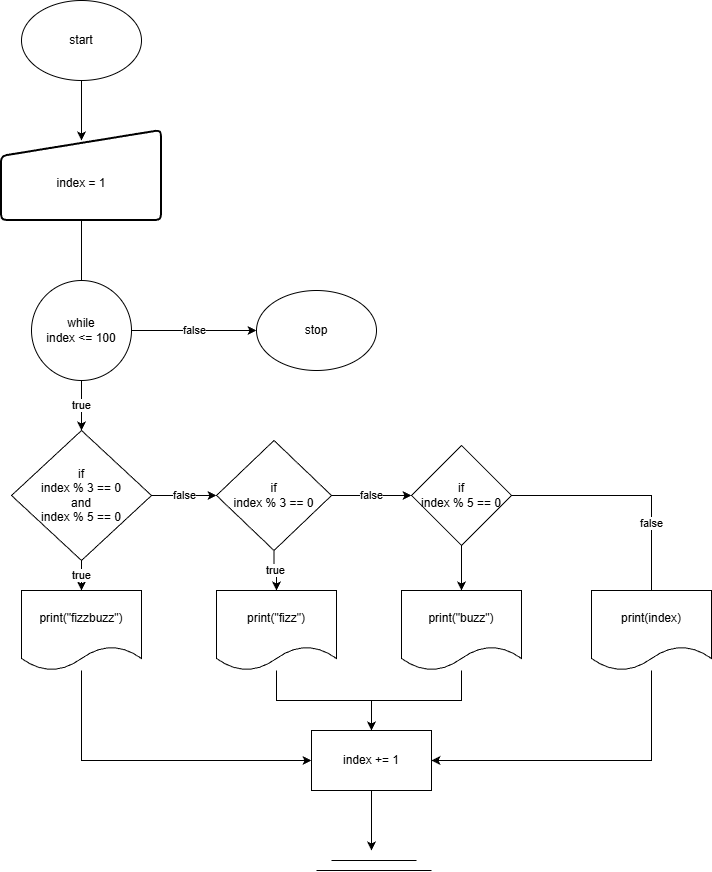

The diagram above was exported from draw.io. Its source (the exported page's mxGraphModel, read from the mxfile embedded in the PNG):
<mxGraphModel dx="1426" dy="757" grid="1" gridSize="10" guides="1" tooltips="1" connect="1" arrows="1" fold="1" page="1" pageScale="1" pageWidth="850" pageHeight="1100" math="0" shadow="0">
  <root>
    <mxCell id="0" />
    <mxCell id="1" parent="0" />
    <mxCell id="s8-cJ1e0-cdPObhjBClW-2" edge="1" parent="1" source="s8-cJ1e0-cdPObhjBClW-1" style="edgeStyle=orthogonalEdgeStyle;rounded=0;orthogonalLoop=1;jettySize=auto;html=1;">
      <mxGeometry relative="1" as="geometry">
        <mxPoint x="425" y="220" as="targetPoint" />
      </mxGeometry>
    </mxCell>
    <mxCell id="s8-cJ1e0-cdPObhjBClW-1" parent="1" style="ellipse;whiteSpace=wrap;html=1;" value="start" vertex="1">
      <mxGeometry height="80" width="120" x="365" y="80" as="geometry" />
    </mxCell>
    <mxCell id="s8-cJ1e0-cdPObhjBClW-4" edge="1" parent="1" source="s8-cJ1e0-cdPObhjBClW-3" style="edgeStyle=orthogonalEdgeStyle;rounded=0;orthogonalLoop=1;jettySize=auto;html=1;">
      <mxGeometry relative="1" as="geometry">
        <mxPoint x="425" y="370" as="targetPoint" />
      </mxGeometry>
    </mxCell>
    <mxCell id="s8-cJ1e0-cdPObhjBClW-3" parent="1" style="html=1;strokeWidth=2;shape=manualInput;whiteSpace=wrap;rounded=1;size=26;arcSize=11;align=center;" value="&lt;div&gt;&lt;br&gt;&lt;/div&gt;index = 1" vertex="1">
      <mxGeometry height="90" width="160" x="345" y="210" as="geometry" />
    </mxCell>
    <mxCell id="s8-cJ1e0-cdPObhjBClW-6" edge="1" parent="1" source="s8-cJ1e0-cdPObhjBClW-5" style="edgeStyle=orthogonalEdgeStyle;rounded=0;orthogonalLoop=1;jettySize=auto;html=1;" value="false">
      <mxGeometry relative="1" as="geometry">
        <mxPoint x="600" y="410" as="targetPoint" />
      </mxGeometry>
    </mxCell>
    <mxCell id="s8-cJ1e0-cdPObhjBClW-12" edge="1" parent="1" source="s8-cJ1e0-cdPObhjBClW-5" style="edgeStyle=orthogonalEdgeStyle;rounded=0;orthogonalLoop=1;jettySize=auto;html=1;entryX=0.5;entryY=0;entryDx=0;entryDy=0;" value="true">
      <mxGeometry relative="1" as="geometry">
        <Array as="points">
          <mxPoint x="425" y="460" />
          <mxPoint x="425" y="460" />
        </Array>
        <mxPoint x="425" y="510" as="targetPoint" />
      </mxGeometry>
    </mxCell>
    <mxCell id="s8-cJ1e0-cdPObhjBClW-5" parent="1" style="ellipse;whiteSpace=wrap;html=1;aspect=fixed;" value="while&lt;div&gt;index &amp;lt;= 100&lt;/div&gt;" vertex="1">
      <mxGeometry height="100" width="100" x="375" y="360" as="geometry" />
    </mxCell>
    <mxCell id="s8-cJ1e0-cdPObhjBClW-24" edge="1" parent="1" source="s8-cJ1e0-cdPObhjBClW-7" style="edgeStyle=orthogonalEdgeStyle;rounded=0;orthogonalLoop=1;jettySize=auto;html=1;entryX=0.5;entryY=0;entryDx=0;entryDy=0;" target="s8-cJ1e0-cdPObhjBClW-23" value="true">
      <mxGeometry relative="1" as="geometry" />
    </mxCell>
    <mxCell id="s8-cJ1e0-cdPObhjBClW-47" edge="1" parent="1" source="s8-cJ1e0-cdPObhjBClW-7" style="edgeStyle=orthogonalEdgeStyle;rounded=0;orthogonalLoop=1;jettySize=auto;html=1;entryX=0;entryY=0.5;entryDx=0;entryDy=0;" target="s8-cJ1e0-cdPObhjBClW-26" value="false">
      <mxGeometry relative="1" as="geometry" />
    </mxCell>
    <mxCell id="s8-cJ1e0-cdPObhjBClW-7" parent="1" style="rhombus;whiteSpace=wrap;html=1;" value="if&lt;div&gt;index % 3 == 0&lt;/div&gt;" vertex="1">
      <mxGeometry height="110" width="115" x="560" y="520" as="geometry" />
    </mxCell>
    <mxCell id="s8-cJ1e0-cdPObhjBClW-37" edge="1" parent="1" source="s8-cJ1e0-cdPObhjBClW-17" style="edgeStyle=orthogonalEdgeStyle;rounded=0;orthogonalLoop=1;jettySize=auto;html=1;">
      <mxGeometry relative="1" as="geometry">
        <mxPoint x="715" y="930" as="targetPoint" />
      </mxGeometry>
    </mxCell>
    <mxCell id="s8-cJ1e0-cdPObhjBClW-17" parent="1" style="rounded=0;whiteSpace=wrap;html=1;" value="index += 1" vertex="1">
      <mxGeometry height="60" width="120" x="655" y="810" as="geometry" />
    </mxCell>
    <mxCell id="s8-cJ1e0-cdPObhjBClW-33" edge="1" parent="1" source="s8-cJ1e0-cdPObhjBClW-23" style="edgeStyle=orthogonalEdgeStyle;rounded=0;orthogonalLoop=1;jettySize=auto;html=1;entryX=0.5;entryY=0;entryDx=0;entryDy=0;" target="s8-cJ1e0-cdPObhjBClW-17">
      <mxGeometry relative="1" as="geometry" />
    </mxCell>
    <mxCell id="s8-cJ1e0-cdPObhjBClW-23" parent="1" style="shape=document;whiteSpace=wrap;html=1;boundedLbl=1;" value="print(&quot;fizz&quot;)" vertex="1">
      <mxGeometry height="80" width="120" x="560" y="670" as="geometry" />
    </mxCell>
    <mxCell id="s8-cJ1e0-cdPObhjBClW-29" edge="1" parent="1" source="s8-cJ1e0-cdPObhjBClW-26" style="edgeStyle=orthogonalEdgeStyle;rounded=0;orthogonalLoop=1;jettySize=auto;html=1;entryX=0.5;entryY=0;entryDx=0;entryDy=0;" target="s8-cJ1e0-cdPObhjBClW-28">
      <mxGeometry relative="1" as="geometry" />
    </mxCell>
    <mxCell id="s8-cJ1e0-cdPObhjBClW-48" edge="1" parent="1" source="s8-cJ1e0-cdPObhjBClW-26" style="edgeStyle=orthogonalEdgeStyle;rounded=0;orthogonalLoop=1;jettySize=auto;html=1;entryX=0;entryY=0.5;entryDx=0;entryDy=0;" target="s8-cJ1e0-cdPObhjBClW-31" value="false">
      <mxGeometry relative="1" as="geometry">
        <Array as="points">
          <mxPoint x="995" y="575" />
          <mxPoint x="995" y="710" />
        </Array>
      </mxGeometry>
    </mxCell>
    <mxCell id="s8-cJ1e0-cdPObhjBClW-26" parent="1" style="rhombus;whiteSpace=wrap;html=1;" value="if&lt;div&gt;index % 5 == 0&lt;/div&gt;" vertex="1">
      <mxGeometry height="100" width="100" x="755" y="525" as="geometry" />
    </mxCell>
    <mxCell id="s8-cJ1e0-cdPObhjBClW-34" edge="1" parent="1" source="s8-cJ1e0-cdPObhjBClW-28" style="edgeStyle=orthogonalEdgeStyle;rounded=0;orthogonalLoop=1;jettySize=auto;html=1;entryX=0.5;entryY=0;entryDx=0;entryDy=0;" target="s8-cJ1e0-cdPObhjBClW-17">
      <mxGeometry relative="1" as="geometry" />
    </mxCell>
    <mxCell id="s8-cJ1e0-cdPObhjBClW-28" parent="1" style="shape=document;whiteSpace=wrap;html=1;boundedLbl=1;" value="print(&quot;buzz&quot;)" vertex="1">
      <mxGeometry height="80" width="120" x="745" y="670" as="geometry" />
    </mxCell>
    <mxCell id="s8-cJ1e0-cdPObhjBClW-35" edge="1" parent="1" source="s8-cJ1e0-cdPObhjBClW-31" style="edgeStyle=orthogonalEdgeStyle;rounded=0;orthogonalLoop=1;jettySize=auto;html=1;entryX=1;entryY=0.5;entryDx=0;entryDy=0;" target="s8-cJ1e0-cdPObhjBClW-17">
      <mxGeometry relative="1" as="geometry">
        <Array as="points">
          <mxPoint x="995" y="840" />
        </Array>
      </mxGeometry>
    </mxCell>
    <mxCell id="s8-cJ1e0-cdPObhjBClW-31" parent="1" style="shape=document;whiteSpace=wrap;html=1;boundedLbl=1;" value="print(index)" vertex="1">
      <mxGeometry height="80" width="120" x="935" y="670" as="geometry" />
    </mxCell>
    <mxCell id="s8-cJ1e0-cdPObhjBClW-36" parent="1" style="ellipse;whiteSpace=wrap;html=1;" value="stop" vertex="1">
      <mxGeometry height="80" width="120" x="600" y="370" as="geometry" />
    </mxCell>
    <mxCell id="s8-cJ1e0-cdPObhjBClW-38" edge="1" parent="1" style="endArrow=none;html=1;rounded=0;" value="">
      <mxGeometry height="50" relative="1" width="50" as="geometry">
        <mxPoint x="675" y="940" as="sourcePoint" />
        <mxPoint x="760" y="940" as="targetPoint" />
      </mxGeometry>
    </mxCell>
    <mxCell id="s8-cJ1e0-cdPObhjBClW-39" edge="1" parent="1" style="endArrow=none;html=1;rounded=0;" value="">
      <mxGeometry height="50" relative="1" width="50" as="geometry">
        <mxPoint x="660" y="950" as="sourcePoint" />
        <mxPoint x="775" y="950" as="targetPoint" />
      </mxGeometry>
    </mxCell>
    <mxCell id="s8-cJ1e0-cdPObhjBClW-42" edge="1" parent="1" source="s8-cJ1e0-cdPObhjBClW-40" style="edgeStyle=orthogonalEdgeStyle;rounded=0;orthogonalLoop=1;jettySize=auto;html=1;entryX=0;entryY=0.5;entryDx=0;entryDy=0;" target="s8-cJ1e0-cdPObhjBClW-7" value="false">
      <mxGeometry relative="1" as="geometry" />
    </mxCell>
    <mxCell id="s8-cJ1e0-cdPObhjBClW-45" edge="1" parent="1" source="s8-cJ1e0-cdPObhjBClW-40" style="edgeStyle=orthogonalEdgeStyle;rounded=0;orthogonalLoop=1;jettySize=auto;html=1;entryX=0.5;entryY=0;entryDx=0;entryDy=0;" target="s8-cJ1e0-cdPObhjBClW-44" value="true">
      <mxGeometry relative="1" as="geometry" />
    </mxCell>
    <mxCell id="s8-cJ1e0-cdPObhjBClW-40" parent="1" style="rhombus;whiteSpace=wrap;html=1;" value="if&lt;div&gt;index % 3 == 0&lt;/div&gt;&lt;div&gt;and&lt;/div&gt;&lt;div&gt;index % 5 == 0&lt;/div&gt;" vertex="1">
      <mxGeometry height="130" width="140" x="355" y="510" as="geometry" />
    </mxCell>
    <mxCell id="s8-cJ1e0-cdPObhjBClW-46" edge="1" parent="1" source="s8-cJ1e0-cdPObhjBClW-44" style="edgeStyle=orthogonalEdgeStyle;rounded=0;orthogonalLoop=1;jettySize=auto;html=1;entryX=0;entryY=0.5;entryDx=0;entryDy=0;" target="s8-cJ1e0-cdPObhjBClW-17">
      <mxGeometry relative="1" as="geometry">
        <Array as="points">
          <mxPoint x="425" y="840" />
        </Array>
      </mxGeometry>
    </mxCell>
    <mxCell id="s8-cJ1e0-cdPObhjBClW-44" parent="1" style="shape=document;whiteSpace=wrap;html=1;boundedLbl=1;" value="print(&quot;fizzbuzz&quot;)" vertex="1">
      <mxGeometry height="80" width="120" x="365" y="670" as="geometry" />
    </mxCell>
  </root>
</mxGraphModel>